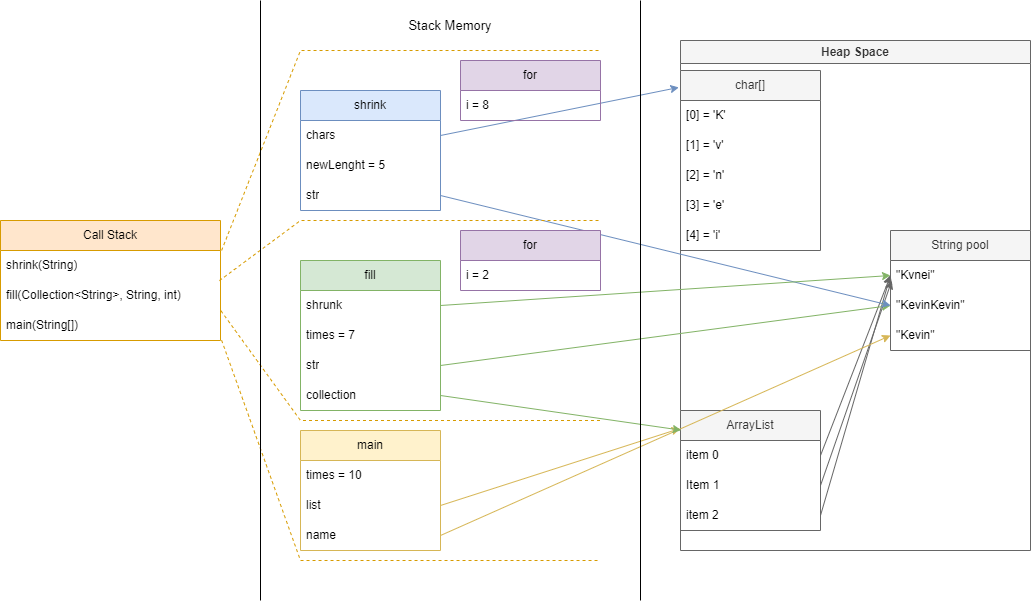

The diagram above was exported from draw.io. Its source (the exported page's mxGraphModel, read from the mxfile embedded in the PNG):
<mxGraphModel dx="2688" dy="928" grid="1" gridSize="10" guides="1" tooltips="1" connect="1" arrows="1" fold="1" page="1" pageScale="1" pageWidth="850" pageHeight="1100" math="0" shadow="0">
  <root>
    <mxCell id="0" />
    <mxCell id="1" parent="0" />
    <mxCell id="FML7GiSfEWhJgmU0e1EB-4" value="Call Stack" style="swimlane;fontStyle=0;childLayout=stackLayout;horizontal=1;startSize=30;horizontalStack=0;resizeParent=1;resizeParentMax=0;resizeLast=0;collapsible=1;marginBottom=0;whiteSpace=wrap;html=1;fillColor=#ffe6cc;strokeColor=#d79b00;" parent="1" vertex="1">
      <mxGeometry x="-40" y="260" width="220" height="120" as="geometry" />
    </mxCell>
    <mxCell id="FML7GiSfEWhJgmU0e1EB-28" value="shrink(String)" style="text;align=left;verticalAlign=middle;spacingLeft=4;spacingRight=4;overflow=hidden;points=[[0,0.5],[1,0.5]];portConstraint=eastwest;rotatable=0;whiteSpace=wrap;html=1;" parent="FML7GiSfEWhJgmU0e1EB-4" vertex="1">
      <mxGeometry y="30" width="220" height="30" as="geometry" />
    </mxCell>
    <mxCell id="FML7GiSfEWhJgmU0e1EB-5" value="fill(Collection&amp;lt;String&amp;gt;, String, int)" style="text;strokeColor=none;fillColor=none;align=left;verticalAlign=middle;spacingLeft=4;spacingRight=4;overflow=hidden;points=[[0,0.5],[1,0.5]];portConstraint=eastwest;rotatable=0;whiteSpace=wrap;html=1;" parent="FML7GiSfEWhJgmU0e1EB-4" vertex="1">
      <mxGeometry y="60" width="220" height="30" as="geometry" />
    </mxCell>
    <mxCell id="FML7GiSfEWhJgmU0e1EB-6" value="main(String[])" style="text;strokeColor=none;fillColor=none;align=left;verticalAlign=middle;spacingLeft=4;spacingRight=4;overflow=hidden;points=[[0,0.5],[1,0.5]];portConstraint=eastwest;rotatable=0;whiteSpace=wrap;html=1;" parent="FML7GiSfEWhJgmU0e1EB-4" vertex="1">
      <mxGeometry y="90" width="220" height="30" as="geometry" />
    </mxCell>
    <mxCell id="FML7GiSfEWhJgmU0e1EB-8" value="fill" style="swimlane;fontStyle=0;childLayout=stackLayout;horizontal=1;startSize=30;horizontalStack=0;resizeParent=1;resizeParentMax=0;resizeLast=0;collapsible=1;marginBottom=0;whiteSpace=wrap;html=1;fillColor=#d5e8d4;strokeColor=#82b366;" parent="1" vertex="1">
      <mxGeometry x="260" y="300" width="140" height="150" as="geometry">
        <mxRectangle x="310" y="210" width="60" height="30" as="alternateBounds" />
      </mxGeometry>
    </mxCell>
    <mxCell id="FML7GiSfEWhJgmU0e1EB-45" value="shrunk&amp;nbsp;" style="text;strokeColor=none;fillColor=none;align=left;verticalAlign=middle;spacingLeft=4;spacingRight=4;overflow=hidden;points=[[0,0.5],[1,0.5]];portConstraint=eastwest;rotatable=0;whiteSpace=wrap;html=1;" parent="FML7GiSfEWhJgmU0e1EB-8" vertex="1">
      <mxGeometry y="30" width="140" height="30" as="geometry" />
    </mxCell>
    <mxCell id="FML7GiSfEWhJgmU0e1EB-9" value="times = 7" style="text;strokeColor=none;fillColor=none;align=left;verticalAlign=middle;spacingLeft=4;spacingRight=4;overflow=hidden;points=[[0,0.5],[1,0.5]];portConstraint=eastwest;rotatable=0;whiteSpace=wrap;html=1;" parent="FML7GiSfEWhJgmU0e1EB-8" vertex="1">
      <mxGeometry y="60" width="140" height="30" as="geometry" />
    </mxCell>
    <mxCell id="FML7GiSfEWhJgmU0e1EB-10" value="str" style="text;strokeColor=none;fillColor=none;align=left;verticalAlign=middle;spacingLeft=4;spacingRight=4;overflow=hidden;points=[[0,0.5],[1,0.5]];portConstraint=eastwest;rotatable=0;whiteSpace=wrap;html=1;" parent="FML7GiSfEWhJgmU0e1EB-8" vertex="1">
      <mxGeometry y="90" width="140" height="30" as="geometry" />
    </mxCell>
    <mxCell id="FML7GiSfEWhJgmU0e1EB-11" value="collection" style="text;strokeColor=none;fillColor=none;align=left;verticalAlign=middle;spacingLeft=4;spacingRight=4;overflow=hidden;points=[[0,0.5],[1,0.5]];portConstraint=eastwest;rotatable=0;whiteSpace=wrap;html=1;" parent="FML7GiSfEWhJgmU0e1EB-8" vertex="1">
      <mxGeometry y="120" width="140" height="30" as="geometry" />
    </mxCell>
    <mxCell id="FML7GiSfEWhJgmU0e1EB-13" value="Heap Space" style="swimlane;whiteSpace=wrap;html=1;fillColor=#f5f5f5;fontColor=#333333;strokeColor=#666666;" parent="1" vertex="1">
      <mxGeometry x="640" y="80" width="350" height="510" as="geometry" />
    </mxCell>
    <mxCell id="FML7GiSfEWhJgmU0e1EB-37" value="String pool" style="swimlane;fontStyle=0;childLayout=stackLayout;horizontal=1;startSize=30;horizontalStack=0;resizeParent=1;resizeParentMax=0;resizeLast=0;collapsible=1;marginBottom=0;whiteSpace=wrap;html=1;fillColor=#f5f5f5;fontColor=#333333;strokeColor=#666666;" parent="FML7GiSfEWhJgmU0e1EB-13" vertex="1">
      <mxGeometry x="210" y="190" width="140" height="120" as="geometry">
        <mxRectangle x="310" y="210" width="60" height="30" as="alternateBounds" />
      </mxGeometry>
    </mxCell>
    <mxCell id="FML7GiSfEWhJgmU0e1EB-38" value="&quot;Kvnei&quot;" style="text;strokeColor=none;fillColor=none;align=left;verticalAlign=middle;spacingLeft=4;spacingRight=4;overflow=hidden;points=[[0,0.5],[1,0.5]];portConstraint=eastwest;rotatable=0;whiteSpace=wrap;html=1;" parent="FML7GiSfEWhJgmU0e1EB-37" vertex="1">
      <mxGeometry y="30" width="140" height="30" as="geometry" />
    </mxCell>
    <mxCell id="FML7GiSfEWhJgmU0e1EB-39" value="&quot;KevinKevin&quot;" style="text;strokeColor=none;fillColor=none;align=left;verticalAlign=middle;spacingLeft=4;spacingRight=4;overflow=hidden;points=[[0,0.5],[1,0.5]];portConstraint=eastwest;rotatable=0;whiteSpace=wrap;html=1;" parent="FML7GiSfEWhJgmU0e1EB-37" vertex="1">
      <mxGeometry y="60" width="140" height="30" as="geometry" />
    </mxCell>
    <mxCell id="FML7GiSfEWhJgmU0e1EB-40" value="&quot;Kevin&quot;" style="text;strokeColor=none;fillColor=none;align=left;verticalAlign=middle;spacingLeft=4;spacingRight=4;overflow=hidden;points=[[0,0.5],[1,0.5]];portConstraint=eastwest;rotatable=0;whiteSpace=wrap;html=1;" parent="FML7GiSfEWhJgmU0e1EB-37" vertex="1">
      <mxGeometry y="90" width="140" height="30" as="geometry" />
    </mxCell>
    <mxCell id="FML7GiSfEWhJgmU0e1EB-41" value="ArrayList" style="swimlane;fontStyle=0;childLayout=stackLayout;horizontal=1;startSize=30;horizontalStack=0;resizeParent=1;resizeParentMax=0;resizeLast=0;collapsible=1;marginBottom=0;whiteSpace=wrap;html=1;fillColor=#f5f5f5;fontColor=#333333;strokeColor=#666666;" parent="FML7GiSfEWhJgmU0e1EB-13" vertex="1">
      <mxGeometry y="370" width="140" height="120" as="geometry">
        <mxRectangle x="310" y="210" width="60" height="30" as="alternateBounds" />
      </mxGeometry>
    </mxCell>
    <mxCell id="FML7GiSfEWhJgmU0e1EB-42" value="item 0" style="text;strokeColor=none;fillColor=none;align=left;verticalAlign=middle;spacingLeft=4;spacingRight=4;overflow=hidden;points=[[0,0.5],[1,0.5]];portConstraint=eastwest;rotatable=0;whiteSpace=wrap;html=1;" parent="FML7GiSfEWhJgmU0e1EB-41" vertex="1">
      <mxGeometry y="30" width="140" height="30" as="geometry" />
    </mxCell>
    <mxCell id="FML7GiSfEWhJgmU0e1EB-43" value="Item 1" style="text;strokeColor=none;fillColor=none;align=left;verticalAlign=middle;spacingLeft=4;spacingRight=4;overflow=hidden;points=[[0,0.5],[1,0.5]];portConstraint=eastwest;rotatable=0;whiteSpace=wrap;html=1;" parent="FML7GiSfEWhJgmU0e1EB-41" vertex="1">
      <mxGeometry y="60" width="140" height="30" as="geometry" />
    </mxCell>
    <mxCell id="FML7GiSfEWhJgmU0e1EB-44" value="item 2" style="text;strokeColor=none;fillColor=none;align=left;verticalAlign=middle;spacingLeft=4;spacingRight=4;overflow=hidden;points=[[0,0.5],[1,0.5]];portConstraint=eastwest;rotatable=0;whiteSpace=wrap;html=1;" parent="FML7GiSfEWhJgmU0e1EB-41" vertex="1">
      <mxGeometry y="90" width="140" height="30" as="geometry" />
    </mxCell>
    <mxCell id="FML7GiSfEWhJgmU0e1EB-57" value="char[]" style="swimlane;fontStyle=0;childLayout=stackLayout;horizontal=1;startSize=30;horizontalStack=0;resizeParent=1;resizeParentMax=0;resizeLast=0;collapsible=1;marginBottom=0;whiteSpace=wrap;html=1;fillColor=#f5f5f5;fontColor=#333333;strokeColor=#666666;" parent="FML7GiSfEWhJgmU0e1EB-13" vertex="1">
      <mxGeometry y="30" width="140" height="180" as="geometry">
        <mxRectangle x="310" y="210" width="60" height="30" as="alternateBounds" />
      </mxGeometry>
    </mxCell>
    <mxCell id="FML7GiSfEWhJgmU0e1EB-72" value="[0] = 'K'" style="text;strokeColor=none;fillColor=none;align=left;verticalAlign=middle;spacingLeft=4;spacingRight=4;overflow=hidden;points=[[0,0.5],[1,0.5]];portConstraint=eastwest;rotatable=0;whiteSpace=wrap;html=1;" parent="FML7GiSfEWhJgmU0e1EB-57" vertex="1">
      <mxGeometry y="30" width="140" height="30" as="geometry" />
    </mxCell>
    <mxCell id="FML7GiSfEWhJgmU0e1EB-58" value="[1] = 'v'" style="text;strokeColor=none;fillColor=none;align=left;verticalAlign=middle;spacingLeft=4;spacingRight=4;overflow=hidden;points=[[0,0.5],[1,0.5]];portConstraint=eastwest;rotatable=0;whiteSpace=wrap;html=1;" parent="FML7GiSfEWhJgmU0e1EB-57" vertex="1">
      <mxGeometry y="60" width="140" height="30" as="geometry" />
    </mxCell>
    <mxCell id="FML7GiSfEWhJgmU0e1EB-59" value="[2] = 'n'" style="text;strokeColor=none;fillColor=none;align=left;verticalAlign=middle;spacingLeft=4;spacingRight=4;overflow=hidden;points=[[0,0.5],[1,0.5]];portConstraint=eastwest;rotatable=0;whiteSpace=wrap;html=1;" parent="FML7GiSfEWhJgmU0e1EB-57" vertex="1">
      <mxGeometry y="90" width="140" height="30" as="geometry" />
    </mxCell>
    <mxCell id="FML7GiSfEWhJgmU0e1EB-60" value="[3] = 'e'" style="text;strokeColor=none;fillColor=none;align=left;verticalAlign=middle;spacingLeft=4;spacingRight=4;overflow=hidden;points=[[0,0.5],[1,0.5]];portConstraint=eastwest;rotatable=0;whiteSpace=wrap;html=1;" parent="FML7GiSfEWhJgmU0e1EB-57" vertex="1">
      <mxGeometry y="120" width="140" height="30" as="geometry" />
    </mxCell>
    <mxCell id="FML7GiSfEWhJgmU0e1EB-71" value="[4] = 'i'" style="text;strokeColor=none;fillColor=none;align=left;verticalAlign=middle;spacingLeft=4;spacingRight=4;overflow=hidden;points=[[0,0.5],[1,0.5]];portConstraint=eastwest;rotatable=0;whiteSpace=wrap;html=1;" parent="FML7GiSfEWhJgmU0e1EB-57" vertex="1">
      <mxGeometry y="150" width="140" height="30" as="geometry" />
    </mxCell>
    <mxCell id="FML7GiSfEWhJgmU0e1EB-75" value="" style="endArrow=classic;html=1;rounded=0;exitX=1;exitY=0.5;exitDx=0;exitDy=0;entryX=0;entryY=0.5;entryDx=0;entryDy=0;fillColor=#f5f5f5;strokeColor=#666666;" parent="FML7GiSfEWhJgmU0e1EB-13" source="FML7GiSfEWhJgmU0e1EB-42" target="FML7GiSfEWhJgmU0e1EB-38" edge="1">
      <mxGeometry width="50" height="50" relative="1" as="geometry">
        <mxPoint x="120" y="300" as="sourcePoint" />
        <mxPoint x="170" y="250" as="targetPoint" />
      </mxGeometry>
    </mxCell>
    <mxCell id="FML7GiSfEWhJgmU0e1EB-76" value="" style="endArrow=classic;html=1;rounded=0;exitX=1;exitY=0.5;exitDx=0;exitDy=0;entryX=0.009;entryY=0.677;entryDx=0;entryDy=0;entryPerimeter=0;fillColor=#f5f5f5;strokeColor=#666666;" parent="FML7GiSfEWhJgmU0e1EB-13" source="FML7GiSfEWhJgmU0e1EB-43" target="FML7GiSfEWhJgmU0e1EB-38" edge="1">
      <mxGeometry width="50" height="50" relative="1" as="geometry">
        <mxPoint x="130" y="440" as="sourcePoint" />
        <mxPoint x="210" y="350" as="targetPoint" />
      </mxGeometry>
    </mxCell>
    <mxCell id="FML7GiSfEWhJgmU0e1EB-77" value="" style="endArrow=classic;html=1;rounded=0;exitX=1;exitY=0.5;exitDx=0;exitDy=0;fillColor=#f5f5f5;strokeColor=#666666;entryX=0;entryY=0.5;entryDx=0;entryDy=0;" parent="FML7GiSfEWhJgmU0e1EB-13" source="FML7GiSfEWhJgmU0e1EB-44" target="FML7GiSfEWhJgmU0e1EB-38" edge="1">
      <mxGeometry width="50" height="50" relative="1" as="geometry">
        <mxPoint x="130" y="440" as="sourcePoint" />
        <mxPoint x="230" y="270" as="targetPoint" />
      </mxGeometry>
    </mxCell>
    <mxCell id="FML7GiSfEWhJgmU0e1EB-15" value="shrink" style="swimlane;fontStyle=0;childLayout=stackLayout;horizontal=1;startSize=30;horizontalStack=0;resizeParent=1;resizeParentMax=0;resizeLast=0;collapsible=1;marginBottom=0;whiteSpace=wrap;html=1;fillColor=#dae8fc;strokeColor=#6c8ebf;" parent="1" vertex="1">
      <mxGeometry x="260" y="130" width="140" height="120" as="geometry">
        <mxRectangle x="310" y="210" width="60" height="30" as="alternateBounds" />
      </mxGeometry>
    </mxCell>
    <mxCell id="FML7GiSfEWhJgmU0e1EB-16" value="chars" style="text;strokeColor=none;fillColor=none;align=left;verticalAlign=middle;spacingLeft=4;spacingRight=4;overflow=hidden;points=[[0,0.5],[1,0.5]];portConstraint=eastwest;rotatable=0;whiteSpace=wrap;html=1;" parent="FML7GiSfEWhJgmU0e1EB-15" vertex="1">
      <mxGeometry y="30" width="140" height="30" as="geometry" />
    </mxCell>
    <mxCell id="FML7GiSfEWhJgmU0e1EB-17" value="newLenght = 5" style="text;strokeColor=none;fillColor=none;align=left;verticalAlign=middle;spacingLeft=4;spacingRight=4;overflow=hidden;points=[[0,0.5],[1,0.5]];portConstraint=eastwest;rotatable=0;whiteSpace=wrap;html=1;" parent="FML7GiSfEWhJgmU0e1EB-15" vertex="1">
      <mxGeometry y="60" width="140" height="30" as="geometry" />
    </mxCell>
    <mxCell id="FML7GiSfEWhJgmU0e1EB-18" value="str" style="text;strokeColor=none;fillColor=none;align=left;verticalAlign=middle;spacingLeft=4;spacingRight=4;overflow=hidden;points=[[0,0.5],[1,0.5]];portConstraint=eastwest;rotatable=0;whiteSpace=wrap;html=1;" parent="FML7GiSfEWhJgmU0e1EB-15" vertex="1">
      <mxGeometry y="90" width="140" height="30" as="geometry" />
    </mxCell>
    <mxCell id="FML7GiSfEWhJgmU0e1EB-19" value="main" style="swimlane;fontStyle=0;childLayout=stackLayout;horizontal=1;startSize=30;horizontalStack=0;resizeParent=1;resizeParentMax=0;resizeLast=0;collapsible=1;marginBottom=0;whiteSpace=wrap;html=1;fillColor=#fff2cc;strokeColor=#d6b656;" parent="1" vertex="1">
      <mxGeometry x="260" y="470" width="140" height="120" as="geometry">
        <mxRectangle x="310" y="210" width="60" height="30" as="alternateBounds" />
      </mxGeometry>
    </mxCell>
    <mxCell id="FML7GiSfEWhJgmU0e1EB-29" value="times = 10" style="text;strokeColor=none;fillColor=none;align=left;verticalAlign=middle;spacingLeft=4;spacingRight=4;overflow=hidden;points=[[0,0.5],[1,0.5]];portConstraint=eastwest;rotatable=0;whiteSpace=wrap;html=1;" parent="FML7GiSfEWhJgmU0e1EB-19" vertex="1">
      <mxGeometry y="30" width="140" height="30" as="geometry" />
    </mxCell>
    <mxCell id="FML7GiSfEWhJgmU0e1EB-21" value="list" style="text;strokeColor=none;fillColor=none;align=left;verticalAlign=middle;spacingLeft=4;spacingRight=4;overflow=hidden;points=[[0,0.5],[1,0.5]];portConstraint=eastwest;rotatable=0;whiteSpace=wrap;html=1;" parent="FML7GiSfEWhJgmU0e1EB-19" vertex="1">
      <mxGeometry y="60" width="140" height="30" as="geometry" />
    </mxCell>
    <mxCell id="FML7GiSfEWhJgmU0e1EB-22" value="name" style="text;strokeColor=none;fillColor=none;align=left;verticalAlign=middle;spacingLeft=4;spacingRight=4;overflow=hidden;points=[[0,0.5],[1,0.5]];portConstraint=eastwest;rotatable=0;whiteSpace=wrap;html=1;" parent="FML7GiSfEWhJgmU0e1EB-19" vertex="1">
      <mxGeometry y="90" width="140" height="30" as="geometry" />
    </mxCell>
    <mxCell id="FML7GiSfEWhJgmU0e1EB-53" value="" style="endArrow=classic;html=1;rounded=0;exitX=1;exitY=0.5;exitDx=0;exitDy=0;entryX=0;entryY=0.5;entryDx=0;entryDy=0;fillColor=#fff2cc;strokeColor=#d6b656;" parent="1" source="FML7GiSfEWhJgmU0e1EB-22" target="FML7GiSfEWhJgmU0e1EB-40" edge="1">
      <mxGeometry width="50" height="50" relative="1" as="geometry">
        <mxPoint x="450" y="370" as="sourcePoint" />
        <mxPoint x="500" y="320" as="targetPoint" />
      </mxGeometry>
    </mxCell>
    <mxCell id="FML7GiSfEWhJgmU0e1EB-54" value="" style="endArrow=classic;html=1;rounded=0;exitX=1;exitY=0.5;exitDx=0;exitDy=0;entryX=-0.003;entryY=0.15;entryDx=0;entryDy=0;entryPerimeter=0;fillColor=#fff2cc;strokeColor=#d6b656;" parent="1" source="FML7GiSfEWhJgmU0e1EB-21" target="FML7GiSfEWhJgmU0e1EB-41" edge="1">
      <mxGeometry width="50" height="50" relative="1" as="geometry">
        <mxPoint x="450" y="370" as="sourcePoint" />
        <mxPoint x="500" y="320" as="targetPoint" />
      </mxGeometry>
    </mxCell>
    <mxCell id="FML7GiSfEWhJgmU0e1EB-55" value="" style="endArrow=classic;html=1;rounded=0;exitX=1;exitY=0.5;exitDx=0;exitDy=0;entryX=0.005;entryY=0.164;entryDx=0;entryDy=0;entryPerimeter=0;fillColor=#d5e8d4;strokeColor=#82b366;" parent="1" source="FML7GiSfEWhJgmU0e1EB-11" target="FML7GiSfEWhJgmU0e1EB-41" edge="1">
      <mxGeometry width="50" height="50" relative="1" as="geometry">
        <mxPoint x="450" y="370" as="sourcePoint" />
        <mxPoint x="460" y="230" as="targetPoint" />
      </mxGeometry>
    </mxCell>
    <mxCell id="FML7GiSfEWhJgmU0e1EB-56" value="" style="endArrow=classic;html=1;rounded=0;exitX=1;exitY=0.5;exitDx=0;exitDy=0;entryX=0;entryY=0.5;entryDx=0;entryDy=0;fillColor=#d5e8d4;strokeColor=#82b366;" parent="1" source="FML7GiSfEWhJgmU0e1EB-10" target="FML7GiSfEWhJgmU0e1EB-39" edge="1">
      <mxGeometry width="50" height="50" relative="1" as="geometry">
        <mxPoint x="450" y="370" as="sourcePoint" />
        <mxPoint x="500" y="320" as="targetPoint" />
      </mxGeometry>
    </mxCell>
    <mxCell id="FML7GiSfEWhJgmU0e1EB-61" value="" style="endArrow=classic;html=1;rounded=0;exitX=1;exitY=0.5;exitDx=0;exitDy=0;entryX=0;entryY=0.5;entryDx=0;entryDy=0;fillColor=#dae8fc;strokeColor=#6c8ebf;" parent="1" source="FML7GiSfEWhJgmU0e1EB-18" target="FML7GiSfEWhJgmU0e1EB-39" edge="1">
      <mxGeometry width="50" height="50" relative="1" as="geometry">
        <mxPoint x="490" y="370" as="sourcePoint" />
        <mxPoint x="540" y="320" as="targetPoint" />
      </mxGeometry>
    </mxCell>
    <mxCell id="FML7GiSfEWhJgmU0e1EB-62" value="" style="endArrow=classic;html=1;rounded=0;exitX=1;exitY=0.5;exitDx=0;exitDy=0;entryX=-0.012;entryY=0.094;entryDx=0;entryDy=0;fillColor=#dae8fc;strokeColor=#6c8ebf;entryPerimeter=0;" parent="1" source="FML7GiSfEWhJgmU0e1EB-16" target="FML7GiSfEWhJgmU0e1EB-57" edge="1">
      <mxGeometry width="50" height="50" relative="1" as="geometry">
        <mxPoint x="490" y="370" as="sourcePoint" />
        <mxPoint x="540" y="320" as="targetPoint" />
      </mxGeometry>
    </mxCell>
    <mxCell id="FML7GiSfEWhJgmU0e1EB-73" value="" style="endArrow=classic;html=1;rounded=0;exitX=1;exitY=0.5;exitDx=0;exitDy=0;entryX=0;entryY=0.5;entryDx=0;entryDy=0;fillColor=#d5e8d4;strokeColor=#82b366;" parent="1" source="FML7GiSfEWhJgmU0e1EB-45" target="FML7GiSfEWhJgmU0e1EB-38" edge="1">
      <mxGeometry width="50" height="50" relative="1" as="geometry">
        <mxPoint x="500" y="430" as="sourcePoint" />
        <mxPoint x="550" y="380" as="targetPoint" />
      </mxGeometry>
    </mxCell>
    <mxCell id="FML7GiSfEWhJgmU0e1EB-78" value="" style="endArrow=none;dashed=1;html=1;rounded=0;exitX=1.005;exitY=0.991;exitDx=0;exitDy=0;exitPerimeter=0;fillColor=#ffe6cc;strokeColor=#d79b00;" parent="1" source="FML7GiSfEWhJgmU0e1EB-6" edge="1">
      <mxGeometry width="50" height="50" relative="1" as="geometry">
        <mxPoint x="470" y="270" as="sourcePoint" />
        <mxPoint x="560" y="600" as="targetPoint" />
        <Array as="points">
          <mxPoint x="260" y="600" />
        </Array>
      </mxGeometry>
    </mxCell>
    <mxCell id="FML7GiSfEWhJgmU0e1EB-79" value="" style="endArrow=none;dashed=1;html=1;rounded=0;exitX=0.995;exitY=1.005;exitDx=0;exitDy=0;exitPerimeter=0;fillColor=#ffe6cc;strokeColor=#d79b00;" parent="1" source="FML7GiSfEWhJgmU0e1EB-28" edge="1">
      <mxGeometry width="50" height="50" relative="1" as="geometry">
        <mxPoint x="350" y="300" as="sourcePoint" />
        <mxPoint x="560" y="260" as="targetPoint" />
        <Array as="points">
          <mxPoint x="260" y="260" />
        </Array>
      </mxGeometry>
    </mxCell>
    <mxCell id="FML7GiSfEWhJgmU0e1EB-80" value="" style="endArrow=none;dashed=1;html=1;rounded=0;exitX=1.002;exitY=1.01;exitDx=0;exitDy=0;exitPerimeter=0;fillColor=#ffe6cc;strokeColor=#d79b00;" parent="1" source="FML7GiSfEWhJgmU0e1EB-5" edge="1">
      <mxGeometry width="50" height="50" relative="1" as="geometry">
        <mxPoint x="200" y="310" as="sourcePoint" />
        <mxPoint x="560" y="460" as="targetPoint" />
        <Array as="points">
          <mxPoint x="260" y="460" />
        </Array>
      </mxGeometry>
    </mxCell>
    <mxCell id="FML7GiSfEWhJgmU0e1EB-81" value="" style="endArrow=none;dashed=1;html=1;rounded=0;exitX=1.005;exitY=-0.001;exitDx=0;exitDy=0;exitPerimeter=0;fillColor=#ffe6cc;strokeColor=#d79b00;" parent="1" source="FML7GiSfEWhJgmU0e1EB-28" edge="1">
      <mxGeometry width="50" height="50" relative="1" as="geometry">
        <mxPoint x="350" y="340" as="sourcePoint" />
        <mxPoint x="560" y="90" as="targetPoint" />
        <Array as="points">
          <mxPoint x="260" y="90" />
        </Array>
      </mxGeometry>
    </mxCell>
    <mxCell id="FML7GiSfEWhJgmU0e1EB-82" value="" style="endArrow=none;html=1;rounded=0;" parent="1" edge="1">
      <mxGeometry width="50" height="50" relative="1" as="geometry">
        <mxPoint x="220" y="640" as="sourcePoint" />
        <mxPoint x="220" y="40" as="targetPoint" />
      </mxGeometry>
    </mxCell>
    <mxCell id="FML7GiSfEWhJgmU0e1EB-83" value="" style="endArrow=none;html=1;rounded=0;" parent="1" edge="1">
      <mxGeometry width="50" height="50" relative="1" as="geometry">
        <mxPoint x="600" y="640" as="sourcePoint" />
        <mxPoint x="600" y="40" as="targetPoint" />
      </mxGeometry>
    </mxCell>
    <mxCell id="FML7GiSfEWhJgmU0e1EB-85" value="Stack Memory" style="text;html=1;strokeColor=none;fillColor=none;align=center;verticalAlign=middle;whiteSpace=wrap;rounded=0;fontSize=13;" parent="1" vertex="1">
      <mxGeometry x="350" y="50" width="120" height="30" as="geometry" />
    </mxCell>
    <mxCell id="MvrvunH5S_V7fpbrfKbv-1" value="for" style="swimlane;fontStyle=0;childLayout=stackLayout;horizontal=1;startSize=30;horizontalStack=0;resizeParent=1;resizeParentMax=0;resizeLast=0;collapsible=1;marginBottom=0;whiteSpace=wrap;html=1;fillColor=#e1d5e7;strokeColor=#9673a6;" vertex="1" parent="1">
      <mxGeometry x="420" y="270" width="140" height="60" as="geometry">
        <mxRectangle x="310" y="210" width="60" height="30" as="alternateBounds" />
      </mxGeometry>
    </mxCell>
    <mxCell id="MvrvunH5S_V7fpbrfKbv-2" value="i = 2" style="text;strokeColor=none;fillColor=none;align=left;verticalAlign=middle;spacingLeft=4;spacingRight=4;overflow=hidden;points=[[0,0.5],[1,0.5]];portConstraint=eastwest;rotatable=0;whiteSpace=wrap;html=1;" vertex="1" parent="MvrvunH5S_V7fpbrfKbv-1">
      <mxGeometry y="30" width="140" height="30" as="geometry" />
    </mxCell>
    <mxCell id="MvrvunH5S_V7fpbrfKbv-5" value="for" style="swimlane;fontStyle=0;childLayout=stackLayout;horizontal=1;startSize=30;horizontalStack=0;resizeParent=1;resizeParentMax=0;resizeLast=0;collapsible=1;marginBottom=0;whiteSpace=wrap;html=1;fillColor=#e1d5e7;strokeColor=#9673a6;" vertex="1" parent="1">
      <mxGeometry x="420" y="100" width="140" height="60" as="geometry">
        <mxRectangle x="310" y="210" width="60" height="30" as="alternateBounds" />
      </mxGeometry>
    </mxCell>
    <mxCell id="MvrvunH5S_V7fpbrfKbv-6" value="i = 8" style="text;strokeColor=none;fillColor=none;align=left;verticalAlign=middle;spacingLeft=4;spacingRight=4;overflow=hidden;points=[[0,0.5],[1,0.5]];portConstraint=eastwest;rotatable=0;whiteSpace=wrap;html=1;" vertex="1" parent="MvrvunH5S_V7fpbrfKbv-5">
      <mxGeometry y="30" width="140" height="30" as="geometry" />
    </mxCell>
  </root>
</mxGraphModel>